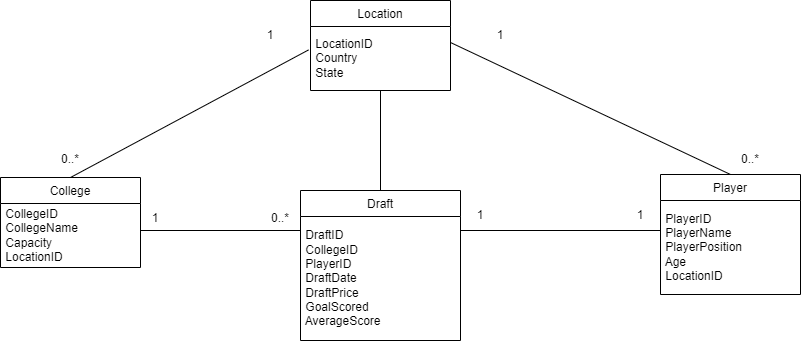

The diagram above was exported from draw.io. Its source (the exported page's mxGraphModel, read from the mxfile embedded in the PNG):
<mxGraphModel dx="1483" dy="816" grid="1" gridSize="10" guides="1" tooltips="1" connect="1" arrows="1" fold="1" page="1" pageScale="1" pageWidth="850" pageHeight="1100" math="0" shadow="0">
  <root>
    <mxCell id="0" />
    <mxCell id="1" parent="0" />
    <mxCell id="_bW7lcZrx3d0btD94egt-84" value="Location" style="swimlane;fontStyle=0;childLayout=stackLayout;horizontal=1;startSize=26;fillColor=none;horizontalStack=0;resizeParent=1;resizeParentMax=0;resizeLast=0;collapsible=1;marginBottom=0;" vertex="1" parent="1">
      <mxGeometry x="310" y="110" width="140" height="90" as="geometry" />
    </mxCell>
    <mxCell id="_bW7lcZrx3d0btD94egt-85" value="&lt;div style=&quot;&quot;&gt;&lt;span style=&quot;background-color: initial;&quot;&gt;&amp;nbsp;LocationID&lt;/span&gt;&lt;/div&gt;&lt;div style=&quot;&quot;&gt;&lt;span style=&quot;background-color: initial;&quot;&gt;&amp;nbsp;Country&lt;/span&gt;&lt;/div&gt;&lt;div style=&quot;&quot;&gt;&lt;span style=&quot;background-color: initial;&quot;&gt;&amp;nbsp;State&lt;/span&gt;&lt;/div&gt;" style="text;html=1;strokeColor=none;fillColor=none;align=left;verticalAlign=middle;whiteSpace=wrap;rounded=0;" vertex="1" parent="_bW7lcZrx3d0btD94egt-84">
      <mxGeometry y="26" width="140" height="64" as="geometry" />
    </mxCell>
    <mxCell id="_bW7lcZrx3d0btD94egt-86" value="Draft" style="swimlane;fontStyle=0;childLayout=stackLayout;horizontal=1;startSize=26;fillColor=none;horizontalStack=0;resizeParent=1;resizeParentMax=0;resizeLast=0;collapsible=1;marginBottom=0;" vertex="1" parent="1">
      <mxGeometry x="300" y="300" width="160" height="150" as="geometry" />
    </mxCell>
    <mxCell id="_bW7lcZrx3d0btD94egt-87" value="&amp;nbsp;DraftID&lt;br&gt;&amp;nbsp;CollegeID&lt;br&gt;&amp;nbsp;PlayerID&lt;br&gt;&amp;nbsp;DraftDate&lt;br&gt;&amp;nbsp;DraftPrice&lt;br&gt;&amp;nbsp;GoalScored&lt;br&gt;&amp;nbsp;AverageScore" style="text;html=1;strokeColor=none;fillColor=none;align=left;verticalAlign=middle;whiteSpace=wrap;rounded=0;" vertex="1" parent="_bW7lcZrx3d0btD94egt-86">
      <mxGeometry y="26" width="160" height="124" as="geometry" />
    </mxCell>
    <mxCell id="_bW7lcZrx3d0btD94egt-88" value="Player" style="swimlane;fontStyle=0;childLayout=stackLayout;horizontal=1;startSize=26;fillColor=none;horizontalStack=0;resizeParent=1;resizeParentMax=0;resizeLast=0;collapsible=1;marginBottom=0;" vertex="1" parent="1">
      <mxGeometry x="660" y="284" width="140" height="120" as="geometry" />
    </mxCell>
    <mxCell id="_bW7lcZrx3d0btD94egt-89" value="&amp;nbsp;PlayerID&lt;br&gt;&amp;nbsp;PlayerName&lt;br&gt;&amp;nbsp;PlayerPosition&lt;br&gt;&amp;nbsp;Age&lt;br&gt;&amp;nbsp;LocationID" style="text;html=1;strokeColor=none;fillColor=none;align=left;verticalAlign=middle;whiteSpace=wrap;rounded=0;" vertex="1" parent="_bW7lcZrx3d0btD94egt-88">
      <mxGeometry y="26" width="140" height="94" as="geometry" />
    </mxCell>
    <mxCell id="_bW7lcZrx3d0btD94egt-90" value="College" style="swimlane;fontStyle=0;childLayout=stackLayout;horizontal=1;startSize=26;fillColor=none;horizontalStack=0;resizeParent=1;resizeParentMax=0;resizeLast=0;collapsible=1;marginBottom=0;" vertex="1" parent="1">
      <mxGeometry y="287" width="140" height="90" as="geometry" />
    </mxCell>
    <mxCell id="_bW7lcZrx3d0btD94egt-91" value="&amp;nbsp;CollegeID&lt;br&gt;&amp;nbsp;CollegeName&lt;br&gt;&amp;nbsp;Capacity&lt;br&gt;&amp;nbsp;LocationID" style="text;html=1;strokeColor=none;fillColor=none;align=left;verticalAlign=middle;whiteSpace=wrap;rounded=0;" vertex="1" parent="_bW7lcZrx3d0btD94egt-90">
      <mxGeometry y="26" width="140" height="64" as="geometry" />
    </mxCell>
    <mxCell id="_bW7lcZrx3d0btD94egt-92" value="" style="endArrow=none;html=1;rounded=0;" edge="1" parent="1">
      <mxGeometry relative="1" as="geometry">
        <mxPoint x="140" y="340" as="sourcePoint" />
        <mxPoint x="300" y="340" as="targetPoint" />
      </mxGeometry>
    </mxCell>
    <mxCell id="_bW7lcZrx3d0btD94egt-93" value="" style="endArrow=none;html=1;rounded=0;entryX=0;entryY=0.154;entryDx=0;entryDy=0;entryPerimeter=0;" edge="1" parent="1">
      <mxGeometry relative="1" as="geometry">
        <mxPoint x="460" y="340" as="sourcePoint" />
        <mxPoint x="660" y="340.004" as="targetPoint" />
      </mxGeometry>
    </mxCell>
    <mxCell id="_bW7lcZrx3d0btD94egt-94" value="" style="endArrow=none;html=1;rounded=0;exitX=0.5;exitY=1;exitDx=0;exitDy=0;entryX=0.5;entryY=0;entryDx=0;entryDy=0;" edge="1" parent="1" source="_bW7lcZrx3d0btD94egt-84" target="_bW7lcZrx3d0btD94egt-86">
      <mxGeometry relative="1" as="geometry">
        <mxPoint x="385.65999999999985" y="184.20799999999997" as="sourcePoint" />
        <mxPoint x="386" y="290" as="targetPoint" />
      </mxGeometry>
    </mxCell>
    <mxCell id="_bW7lcZrx3d0btD94egt-95" value="" style="endArrow=none;html=1;rounded=0;exitX=-0.014;exitY=0.366;exitDx=0;exitDy=0;exitPerimeter=0;entryX=0.5;entryY=0;entryDx=0;entryDy=0;" edge="1" parent="1" source="_bW7lcZrx3d0btD94egt-85" target="_bW7lcZrx3d0btD94egt-90">
      <mxGeometry relative="1" as="geometry">
        <mxPoint x="350" y="290" as="sourcePoint" />
        <mxPoint x="510" y="290" as="targetPoint" />
      </mxGeometry>
    </mxCell>
    <mxCell id="_bW7lcZrx3d0btD94egt-96" value="" style="endArrow=none;html=1;rounded=0;exitX=1;exitY=0.25;exitDx=0;exitDy=0;entryX=0.5;entryY=0;entryDx=0;entryDy=0;" edge="1" parent="1" source="_bW7lcZrx3d0btD94egt-85" target="_bW7lcZrx3d0btD94egt-88">
      <mxGeometry relative="1" as="geometry">
        <mxPoint x="318.03999999999996" y="169.42399999999998" as="sourcePoint" />
        <mxPoint x="80" y="297" as="targetPoint" />
      </mxGeometry>
    </mxCell>
    <mxCell id="_bW7lcZrx3d0btD94egt-97" value="1" style="text;html=1;strokeColor=none;fillColor=none;align=center;verticalAlign=middle;whiteSpace=wrap;rounded=0;" vertex="1" parent="1">
      <mxGeometry x="470" y="130" width="60" height="30" as="geometry" />
    </mxCell>
    <mxCell id="_bW7lcZrx3d0btD94egt-98" value="1" style="text;html=1;strokeColor=none;fillColor=none;align=center;verticalAlign=middle;whiteSpace=wrap;rounded=0;" vertex="1" parent="1">
      <mxGeometry x="240" y="130" width="60" height="30" as="geometry" />
    </mxCell>
    <mxCell id="_bW7lcZrx3d0btD94egt-99" value="0..*" style="text;html=1;strokeColor=none;fillColor=none;align=center;verticalAlign=middle;whiteSpace=wrap;rounded=0;" vertex="1" parent="1">
      <mxGeometry x="40" y="254" width="60" height="30" as="geometry" />
    </mxCell>
    <mxCell id="_bW7lcZrx3d0btD94egt-100" value="0..*" style="text;html=1;strokeColor=none;fillColor=none;align=center;verticalAlign=middle;whiteSpace=wrap;rounded=0;" vertex="1" parent="1">
      <mxGeometry x="720" y="254" width="60" height="30" as="geometry" />
    </mxCell>
    <mxCell id="_bW7lcZrx3d0btD94egt-101" value="1" style="text;html=1;strokeColor=none;fillColor=none;align=center;verticalAlign=middle;whiteSpace=wrap;rounded=0;" vertex="1" parent="1">
      <mxGeometry x="610" y="310" width="60" height="30" as="geometry" />
    </mxCell>
    <mxCell id="_bW7lcZrx3d0btD94egt-102" value="0..*" style="text;html=1;strokeColor=none;fillColor=none;align=center;verticalAlign=middle;whiteSpace=wrap;rounded=0;" vertex="1" parent="1">
      <mxGeometry x="250" y="312.75" width="60" height="30" as="geometry" />
    </mxCell>
    <mxCell id="_bW7lcZrx3d0btD94egt-103" value="1" style="text;html=1;strokeColor=none;fillColor=none;align=center;verticalAlign=middle;whiteSpace=wrap;rounded=0;" vertex="1" parent="1">
      <mxGeometry x="450" y="310" width="60" height="30" as="geometry" />
    </mxCell>
    <mxCell id="_bW7lcZrx3d0btD94egt-104" value="1" style="text;html=1;strokeColor=none;fillColor=none;align=center;verticalAlign=middle;whiteSpace=wrap;rounded=0;" vertex="1" parent="1">
      <mxGeometry x="120" y="315.5" width="70" height="24.5" as="geometry" />
    </mxCell>
  </root>
</mxGraphModel>